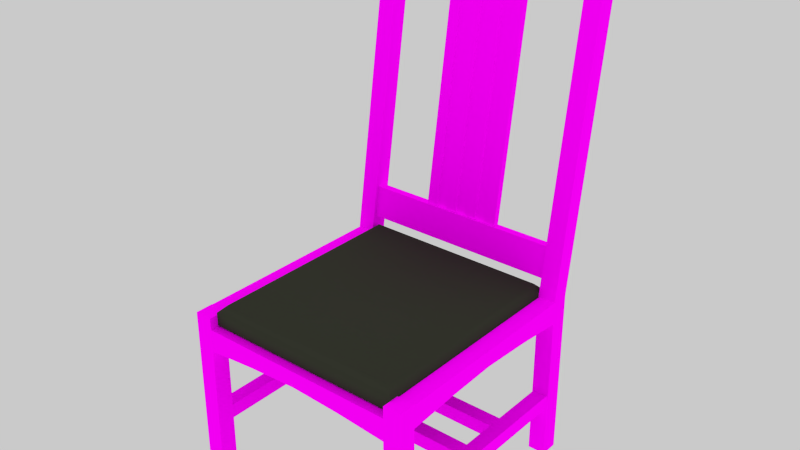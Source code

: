 # Source: chair-artsandcrafts.blend  (saved by Blender 4.0.36; exported with 4.5.12 LTS)
import bpy
from mathutils import Matrix  # noqa: F401  (used for matrix-valued properties, if any)

bpy.ops.wm.read_factory_settings(use_empty=True)
scene = bpy.context.scene
scene.name = 'Scene'

# ---- collections
col_collection_1 = bpy.data.collections.new('Collection 1'); scene.collection.children.link(col_collection_1)

# ---- images (referenced by path relative to the original .blend; pixels are not part of the script)
import os
ASSET_DIR = os.environ.get("B2B_ASSET_DIR", "")  # directory of the original .blend (textures are referenced by path, not embedded)
HERE = os.path.dirname(os.path.abspath(__file__))  # packed textures are extracted next to this script under _unpacked/

def load_image(name, relpath, width, height, colorspace="sRGB"):
    """Load a texture the original file referenced (path relative to the .blend, or extracted next to this script)."""
    p = next((c for c in (os.path.join(HERE, relpath), os.path.join(ASSET_DIR, relpath)) if relpath and os.path.exists(c)), "")
    if p:
        img = bpy.data.images.load(p, check_existing=True)
        img.name = name
    else:  # same state as the original file: an image datablock whose file is absent (Cycles renders it pink)
        img = bpy.data.images.new(name, width, height)
        img.source = "FILE"
        img.filepath = "//" + (relpath or name)
    img.colorspace_settings.name = colorspace
    return img
img_wood_png = load_image('wood.png', 'wood-dark.png', 1024, 1024, 'sRGB')

# ---- materials (node trees are filled in below, after node groups)
mat_wood = bpy.data.materials.new('wood')
mat_wood.alpha_threshold = 0.0
mat_wood.roughness = 0.5
mat_greeb = bpy.data.materials.new('greeb')
mat_greeb.alpha_threshold = 0.0
mat_greeb.diffuse_color = (0.03071, 0.0331, 0.02315, 1.0)
mat_greeb.roughness = 0.5
mat_greeb.specular_intensity = 0.625

# ---- material node trees
mat_wood.use_nodes = True; mat_wood.node_tree.nodes.clear()
_N = mat_wood.node_tree.nodes; _L = mat_wood.node_tree.links
n0 = _N.new('ShaderNodeOutputMaterial'); n0.name = 'Material Output'; n0.location = (300, 300)
n1 = _N.new('ShaderNodeBsdfDiffuse'); n1.name = 'Diffuse BSDF'; n1.location = (10, 300)
n2 = _N.new('ShaderNodeTexImage'); n2.name = 'Image Texture'; n2.location = (-180, 300)
n2.width = 140
n2.image = img_wood_png
_L.new(n1.outputs[0], n0.inputs[0])
_L.new(n2.outputs[0], n1.inputs[0])
n0.is_active_output = True

# ---- world
world_world = bpy.data.worlds.new('World'); scene.world = world_world
world_world.color = (1.0, 1.0, 1.0)
world_world.use_sun_shadow = False
world_world.sun_shadow_jitter_overblur = 0.0
world_world.cycles.sampling_method = 'MANUAL'
world_world.cycles.sample_map_resolution = 256

# ---- meshes
me_cube_003 = bpy.data.meshes.new('Cube.003')
me_cube_003.from_pydata([(-0.5889, 0.6183, 1.09), (-0.5889, 0.6775, 1.082), (0.5889, 0.6775, 1.082), (0.5889, 0.6183, 1.09), (-0.5889, 0.6452, 1.271), (-0.5889, 0.7043, 1.262), (0.5889, 0.7043, 1.262), (0.5889, 0.6452, 1.271), (-0.229, 0.6566, 1.27), (-0.229, 0.6929, 1.264), (-0.1635, 0.6929, 1.264), (-0.1635, 0.6566, 1.27), (-0.229, 0.8519, 2.585), (-0.229, 0.8882, 2.58), (-0.1635, 0.8882, 2.58), (-0.1635, 0.8519, 2.585), (-0.5846, 0.8462, 2.586), (-0.5846, 0.8939, 2.579), (0.5846, 0.8939, 2.579), (0.5846, 0.8462, 2.586), (-0.5846, 0.8686, 2.737), (-0.5846, 0.9163, 2.73), (0.5846, 0.9163, 2.73), (0.5846, 0.8686, 2.737), (-0.2923, 0.9108, 2.693), (-2.539e-07, 0.9084, 2.676), (0.2923, 0.9108, 2.693), (0.2923, 0.8939, 2.579), (-2.531e-07, 0.8939, 2.579), (-0.2923, 0.8939, 2.579), (0.2923, 0.8632, 2.7), (-2.511e-07, 0.8607, 2.683), (-0.2923, 0.8632, 2.7), (-0.2923, 0.8462, 2.586), (-2.502e-07, 0.8462, 2.586), (0.2923, 0.8462, 2.586), (-0.1635, 0.6646, 1.268), (-0.1635, 0.6849, 1.265), (-0.09788, 0.6849, 1.265), (-0.09788, 0.6646, 1.268), (-0.1635, 0.8482, 2.505), (-0.1635, 0.8685, 2.502), (-0.09788, 0.8685, 2.502), (-0.09788, 0.8482, 2.505), (-0.09788, 0.6566, 1.27), (-0.09788, 0.6929, 1.264), (-0.0323, 0.6929, 1.264), (-0.0323, 0.6566, 1.27), (-0.09788, 0.8519, 2.585), (-0.09788, 0.8882, 2.58), (-0.0323, 0.8882, 2.58), (-0.0323, 0.8519, 2.585), (-0.0323, 0.6646, 1.268), (-0.0323, 0.6849, 1.265), (0.03329, 0.6849, 1.265), (0.03329, 0.6646, 1.268), (-0.0323, 0.8482, 2.505), (-0.0323, 0.8685, 2.502), (0.03329, 0.8685, 2.502), (0.03329, 0.8482, 2.505), (0.03329, 0.6566, 1.27), (0.03329, 0.6929, 1.264), (0.09887, 0.6929, 1.264), (0.09887, 0.6566, 1.27), (0.03329, 0.8519, 2.585), (0.03329, 0.8882, 2.58), (0.09887, 0.8882, 2.58), (0.09887, 0.8519, 2.585), (0.09887, 0.6646, 1.268), (0.09887, 0.6849, 1.265), (0.1645, 0.6849, 1.265), (0.1645, 0.6646, 1.268), (0.09887, 0.8482, 2.505), (0.09887, 0.8685, 2.502), (0.1645, 0.8685, 2.502), (0.1645, 0.8482, 2.505), (0.1645, 0.6566, 1.27), (0.1645, 0.6929, 1.264), (0.23, 0.6929, 1.264), (0.23, 0.6566, 1.27), (0.1645, 0.8519, 2.585), (0.1645, 0.8882, 2.58), (0.23, 0.8882, 2.58), (0.23, 0.8519, 2.585), (-0.5846, -0.6377, 1.013), (-0.5436, -0.5967, 1.054), (-0.5846, 0.6377, 1.013), (-0.5436, 0.5967, 1.054), (0.5846, 0.6377, 1.013), (0.5436, 0.5967, 1.054), (0.5846, -0.6377, 1.013), (0.5436, -0.5967, 1.054), (-0.5846, -0.6377, 0.9361), (-0.5758, -0.6288, 0.9273), (-0.5758, 0.6288, 0.9273), (-0.5846, 0.6377, 0.9361), (0.5758, 0.6288, 0.9273), (0.5846, 0.6377, 0.9361), (0.5758, -0.6288, 0.9273), (0.5846, -0.6377, 0.9361), (-0.5846, -0.6377, 1.013), (-0.5846, 0.6377, 1.013), (0.5846, 0.6377, 1.013), (0.5846, -0.6377, 1.013), (-0.5846, 0.6377, 0.9361), (-0.5846, -0.6377, 0.9361), (0.5846, 0.6377, 0.9361), (0.5846, -0.6377, 0.9361), (0.5846, 0.6814, 0.7946), (0.5846, 0.5832, 0.7946), (-0.5846, 0.5832, 0.7946), (-0.5846, 0.6814, 0.7946), (0.5846, 0.6814, 0.9273), (0.5846, 0.5832, 0.9273), (-0.5846, 0.5832, 0.9273), (-0.5846, 0.6814, 0.9273), (0.2923, 0.6814, 0.8197), (1.192e-07, 0.6814, 0.8341), (-0.2923, 0.6814, 0.8197), (0.2923, 0.5832, 0.8197), (0.0, 0.5832, 0.8341), (-0.2923, 0.5832, 0.8197), (-0.6871, -0.6866, 0.0), (-0.6871, -0.5841, 0.0), (-0.5846, -0.5841, 0.0), (-0.5846, -0.6866, 0.0), (-0.6871, -0.6866, 0.9993), (-0.6871, -0.5841, 0.9993), (-0.5846, -0.5841, 0.9993), (-0.5846, -0.6866, 0.9993), (-0.5889, -0.5841, 0.864), (-0.6871, -0.5841, 0.864), (-0.6871, 0.5851, 0.864), (-0.5889, 0.5851, 0.864), (-0.5889, -0.5841, 0.9966), (-0.6871, -0.5841, 0.9966), (-0.6871, 0.5851, 0.9966), (-0.5889, 0.5851, 0.9966), (-0.5889, -0.2918, 0.8891), (-0.5889, 0.0004773, 0.9035), (-0.5889, 0.2928, 0.8891), (-0.6871, -0.2918, 0.8891), (-0.6871, 0.0004774, 0.9035), (-0.6871, 0.2928, 0.8891), (-0.6871, 0.5851, 0.0), (-0.6871, 0.6876, 0.0), (-0.5846, 0.6876, 0.0), (-0.5846, 0.5851, 0.0), (-0.6871, 0.5851, 0.9993), (-0.6871, 0.6876, 0.9993), (-0.5846, 0.6876, 0.9993), (-0.5846, 0.5851, 0.9993), (-0.6871, 0.856, 2.817), (-0.6871, 0.9585, 2.817), (-0.5846, 0.9585, 2.817), (-0.5846, 0.856, 2.817), (0.6784, -0.5841, 0.3934), (0.5934, -0.5841, 0.3934), (0.5934, 0.5851, 0.3934), (0.6784, 0.5851, 0.3934), (0.6784, 0.5851, 0.3094), (0.5934, 0.5851, 0.3094), (0.5934, -0.5841, 0.3094), (0.6784, -0.5841, 0.3094), (-0.5928, -0.5841, 0.3934), (-0.6777, -0.5841, 0.3934), (-0.6777, 0.5851, 0.3934), (-0.5928, 0.5851, 0.3934), (-0.5928, 0.5851, 0.3094), (-0.6777, 0.5851, 0.3094), (-0.6777, -0.5841, 0.3094), (-0.5928, -0.5841, 0.3094), (0.5934, 0.2554, 0.3934), (0.5934, 0.1704, 0.3934), (-0.5928, 0.1704, 0.3934), (-0.5928, 0.2554, 0.3934), (-0.5928, 0.2554, 0.3094), (-0.5928, 0.1704, 0.3094), (0.5934, 0.1704, 0.3094), (0.5934, 0.2554, 0.3094), (0.5934, -0.03633, 0.3934), (0.5934, -0.1213, 0.3934), (-0.5928, -0.1213, 0.3934), (-0.5928, -0.03633, 0.3934), (-0.5928, -0.03633, 0.3094), (-0.5928, -0.1213, 0.3094), (0.5934, -0.1213, 0.3094), (0.5934, -0.03633, 0.3094), (0.5846, 0.5851, 0.0), (0.5846, 0.6876, 0.0), (0.6871, 0.6876, 0.0), (0.6871, 0.5851, 0.0), (0.5846, 0.5851, 0.9993), (0.5846, 0.6876, 0.9993), (0.6871, 0.6876, 0.9993), (0.6871, 0.5851, 0.9993), (0.5846, 0.856, 2.817), (0.5846, 0.9585, 2.817), (0.6871, 0.9585, 2.817), (0.6871, 0.856, 2.817), (0.6871, -0.5841, 0.8619), (0.5889, -0.5841, 0.8619), (0.5889, 0.5851, 0.8619), (0.6871, 0.5851, 0.8619), (0.6871, -0.5841, 0.9945), (0.5889, -0.5841, 0.9945), (0.5889, 0.5851, 0.9945), (0.6871, 0.5851, 0.9945), (0.6871, -0.2918, 0.887), (0.6871, 0.0004773, 0.9014), (0.6871, 0.2928, 0.887), (0.5889, -0.2918, 0.887), (0.5889, 0.0004774, 0.9014), (0.5889, 0.2928, 0.887), (0.5846, -0.6866, 0.0), (0.5846, -0.5841, 0.0), (0.6871, -0.5841, 0.0), (0.6871, -0.6866, 0.0), (0.5846, -0.6866, 0.9993), (0.5846, -0.5841, 0.9993), (0.6871, -0.5841, 0.9993), (0.6871, -0.6866, 0.9993), (0.5846, -0.5841, 0.7946), (0.5846, -0.6823, 0.7946), (-0.5846, -0.6823, 0.7946), (-0.5846, -0.5841, 0.7946), (0.5846, -0.5841, 0.9273), (0.5846, -0.6823, 0.9273), (-0.5846, -0.6823, 0.9273), (-0.5846, -0.5841, 0.9273), (0.2923, -0.5841, 0.8197), (1.192e-07, -0.5841, 0.8341), (-0.2923, -0.5841, 0.8197), (0.2923, -0.6823, 0.8197), (0.0, -0.6823, 0.8341), (-0.2923, -0.6823, 0.8197)], [], [(5, 6, 2, 1), (7, 4, 0, 3), (0, 1, 2, 3), (7, 6, 5, 4), (49, 50, 46, 45), (13, 14, 10, 9), (8, 12, 13, 9), (15, 12, 8, 11), (26, 22, 18, 27), (24, 25, 28, 29), (21, 24, 29, 17), (32, 20, 16, 33), (35, 27, 18, 19), (32, 24, 21, 20), (25, 26, 27, 28), (23, 30, 35, 19), (30, 31, 34, 35), (31, 32, 33, 34), (16, 17, 29, 33), (33, 29, 28, 34), (34, 28, 27, 35), (23, 22, 26, 30), (30, 26, 25, 31), (31, 25, 24, 32), (10, 14, 15, 11), (41, 42, 38, 37), (41, 40, 43, 42), (43, 40, 36, 39), (44, 48, 49, 45), (51, 48, 44, 47), (46, 50, 51, 47), (57, 58, 54, 53), (57, 56, 59, 58), (59, 56, 52, 55), (65, 66, 62, 61), (60, 64, 65, 61), (67, 64, 60, 63), (62, 66, 67, 63), (73, 74, 70, 69), (73, 72, 75, 74), (75, 72, 68, 71), (81, 82, 78, 77), (76, 80, 81, 77), (83, 80, 76, 79), (78, 82, 83, 79), (91, 89, 87, 85), (101, 88, 97, 104), (103, 100, 105, 107), (102, 90, 99, 106), (85, 87, 86, 84), (87, 89, 88, 101), (89, 91, 90, 102), (91, 85, 100, 103), (84, 86, 95, 92), (94, 93, 92, 95), (96, 94, 104, 97), (98, 96, 106, 99), (93, 98, 107, 105), (93, 94, 96, 98), (118, 121, 110, 111), (108, 109, 119, 116), (116, 119, 120, 117), (117, 120, 121, 118), (112, 115, 114, 113), (118, 111, 115, 112, 108, 116, 117), (121, 120, 119, 109, 113, 114, 110), (126, 127, 123, 122), (127, 128, 124, 123), (128, 129, 125, 124), (129, 126, 122, 125), (122, 123, 124, 125), (129, 128, 127, 126), (140, 143, 132, 133), (130, 131, 141, 138), (138, 141, 142, 139), (139, 142, 143, 140), (134, 137, 136, 135), (140, 133, 137, 134, 130, 138, 139), (143, 142, 141, 131, 135, 136, 132), (148, 149, 145, 144), (149, 150, 146, 145), (150, 151, 147, 146), (151, 148, 144, 147), (144, 145, 146, 147), (148, 151, 155, 152), (155, 154, 153, 152), (151, 150, 154, 155), (150, 149, 153, 154), (149, 148, 152, 153), (158, 161, 162, 157), (156, 163, 160, 159), (163, 162, 161, 160), (156, 159, 158, 157), (166, 169, 170, 165), (164, 171, 168, 167), (171, 170, 169, 168), (164, 167, 166, 165), (174, 177, 178, 173), (172, 179, 176, 175), (179, 178, 177, 176), (172, 175, 174, 173), (182, 185, 186, 181), (180, 187, 184, 183), (187, 186, 185, 184), (180, 183, 182, 181), (192, 193, 189, 188), (193, 194, 190, 189), (194, 195, 191, 190), (195, 192, 188, 191), (188, 189, 190, 191), (192, 195, 199, 196), (199, 198, 197, 196), (195, 194, 198, 199), (194, 193, 197, 198), (193, 192, 196, 197), (210, 213, 202, 203), (200, 201, 211, 208), (208, 211, 212, 209), (209, 212, 213, 210), (204, 207, 206, 205), (210, 203, 207, 204, 200, 208, 209), (213, 212, 211, 201, 205, 206, 202), (218, 219, 215, 214), (219, 220, 216, 215), (220, 221, 217, 216), (221, 218, 214, 217), (214, 215, 216, 217), (221, 220, 219, 218), (232, 235, 224, 225), (222, 223, 233, 230), (230, 233, 234, 231), (231, 234, 235, 232), (226, 229, 228, 227), (232, 225, 229, 226, 222, 230, 231), (235, 234, 233, 223, 227, 228, 224)])
me_cube_003.polygons.foreach_set('use_smooth', [0, 0, 0, 0, 0, 0, 0, 0, 0, 0, 0, 0, 0, 1, 0, 0, 0, 0, 0, 0, 0, 1, 1, 1, 0, 0, 0, 0, 0, 0, 0, 0, 0, 0, 0, 0, 0, 0, 0, 0, 0, 0, 0, 0, 0, 1, 1, 1, 1, 1, 1, 1, 1, 1, 1, 1, 1, 1, 1, 1, 1, 1, 1, 0, 0, 0, 0, 0, 0, 0, 0, 0, 1, 1, 1, 1, 0, 0, 0, 0, 0, 0, 0, 0, 0, 0, 0, 0, 0, 0, 0, 0, 0, 0, 0, 0, 0, 0, 0, 0, 0, 0, 0, 0, 0, 0, 0, 0, 0, 0, 0, 0, 0, 0, 0, 1, 1, 1, 1, 0, 0, 0, 0, 0, 0, 0, 0, 0, 1, 1, 1, 1, 0, 0, 0])
me_cube_003.polygons.foreach_set('material_index', [0, 0, 0, 0, 0, 0, 0, 0, 0, 0, 0, 0, 0, 0, 0, 0, 0, 0, 0, 0, 0, 0, 0, 0, 0, 0, 0, 0, 0, 0, 0, 0, 0, 0, 0, 0, 0, 0, 0, 0, 0, 0, 0, 0, 0, 1, 1, 1, 1, 1, 1, 1, 1, 1, 1, 1, 1, 1, 1, 0, 0, 0, 0, 0, 0, 0, 0, 0, 0, 0, 0, 0, 0, 0, 0, 0, 0, 0, 0, 0, 0, 0, 0, 0, 0, 0, 0, 0, 0, 0, 0, 0, 0, 0, 0, 0, 0, 0, 0, 0, 0, 0, 0, 0, 0, 0, 0, 0, 0, 0, 0, 0, 0, 0, 0, 0, 0, 0, 0, 0, 0, 0, 0, 0, 0, 0, 0, 0, 0, 0, 0, 0, 0, 0, 0])
_k = set([(84, 85), (84, 92), (85, 100), (86, 87), (86, 95), (87, 101), (88, 89), (88, 97), (89, 102), (90, 91), (90, 99), (91, 103), (92, 93), (93, 105), (94, 95), (94, 104), (96, 97), (96, 106), (98, 99), (98, 107), (100, 105), (101, 104), (102, 106), (103, 107)])
me_cube_003.attributes.new('sharp_edge', 'BOOLEAN', 'EDGE').data.foreach_set('value', [ (min(e.vertices), max(e.vertices)) in _k for e in me_cube_003.edges])
_uv = me_cube_003.uv_layers.new(name='UVMap')
_uv.uv.foreach_set('vector', [0.1744, 0.0, 0.1744, 0.8855, 0.08718, 0.8855, 0.08718, 0.0, 0.08718, 0.0, 0.08718, 0.8855, 9.145e-08, 0.8855, 0.0, 0.0, 0.786, 0.8855, 0.7574, 0.8855, 0.7574, 0.0, 0.786, 0.0, 0.786, 0.0, 0.8145, 0.0, 0.8145, 0.8855, 0.786, 0.8855, 0.5387, 0.0, 0.5699, 0.0, 0.5699, 1.0, 0.5387, 1.0, 0.5074, 0.0, 0.5387, 0.0, 0.5387, 1.0, 0.5074, 1.0, 0.8779, 0.0, 0.8779, 1.0, 0.8604, 1.0, 0.8604, 0.0, 0.3511, 0.0, 0.3824, 0.0, 0.3824, 1.0, 0.3511, 1.0, 0.3021, 0.6593, 0.3199, 0.879, 0.2471, 0.879, 0.2471, 0.6593, 0.3021, 0.2198, 0.294, 0.4395, 0.2471, 0.4395, 0.2471, 0.2198, 0.3199, 0.0, 0.3021, 0.2198, 0.2471, 0.2198, 0.2471, 0.0, 0.2294, 0.6593, 0.2471, 0.879, 0.1744, 0.879, 0.1744, 0.6593, 0.8604, 0.2198, 0.8374, 0.2198, 0.8374, 0.0, 0.8604, 0.0, 0.8145, 0.6593, 0.8374, 0.6593, 0.8374, 0.879, 0.8145, 0.879, 0.294, 0.4395, 0.3021, 0.6593, 0.2471, 0.6593, 0.2471, 0.4395, 0.2471, 0.0, 0.2294, 0.2198, 0.1744, 0.2198, 0.1744, 0.0, 0.2294, 0.2198, 0.2213, 0.4395, 0.1744, 0.4395, 0.1744, 0.2198, 0.2213, 0.4395, 0.2294, 0.6593, 0.1744, 0.6593, 0.1744, 0.4395, 0.8604, 0.879, 0.8374, 0.879, 0.8374, 0.6593, 0.8604, 0.6593, 0.8604, 0.6593, 0.8374, 0.6593, 0.8374, 0.4395, 0.8604, 0.4395, 0.8604, 0.4395, 0.8374, 0.4395, 0.8374, 0.2198, 0.8604, 0.2198, 0.8145, 0.0, 0.8374, 0.0, 0.8374, 0.2198, 0.8145, 0.2198, 0.8145, 0.2198, 0.8374, 0.2198, 0.8374, 0.4395, 0.8145, 0.4395, 0.8145, 0.4395, 0.8374, 0.4395, 0.8374, 0.6593, 0.8145, 0.6593, 0.9651, 0.0, 0.9651, 1.0, 0.9477, 1.0, 0.9477, 0.0, 0.7262, 0.0, 0.7574, 0.0, 0.7574, 0.9399, 0.7262, 0.9399, 0.2037, 0.9283, 0.1939, 0.9283, 0.1939, 0.879, 0.2037, 0.879, 0.6012, 0.0, 0.6324, 0.0, 0.6324, 0.9399, 0.6012, 0.9399, 0.8953, 0.0, 0.8953, 1.0, 0.8779, 1.0, 0.8779, 0.0, 0.4449, 0.0, 0.4762, 0.0, 0.4762, 1.0, 0.4449, 1.0, 0.9826, 0.0, 0.9826, 1.0, 0.9651, 1.0, 0.9651, 0.0, 0.6949, 0.9399, 0.6637, 0.9399, 0.6637, 1.12e-08, 0.6949, 0.0, 0.1841, 0.9283, 0.1744, 0.9283, 0.1744, 0.879, 0.1841, 0.879, 0.5699, 0.0, 0.6012, 0.0, 0.6012, 0.9399, 0.5699, 0.9399, 0.4762, 0.0, 0.5074, 0.0, 0.5074, 1.0, 0.4762, 1.0, 0.9302, 0.0, 0.9302, 1.0, 0.9128, 1.0, 0.9128, 0.0, 0.3824, 0.0, 0.4136, 0.0, 0.4136, 1.0, 0.3824, 1.0, 0.9477, 0.0, 0.9477, 1.0, 0.9302, 1.0, 0.9302, 0.0, 0.6949, 0.0, 0.7262, 0.0, 0.7262, 0.9399, 0.6949, 0.9399, 0.1939, 0.9283, 0.1841, 0.9283, 0.1841, 0.879, 0.1939, 0.879, 0.6324, 0.0, 0.6637, 0.0, 0.6637, 0.9399, 0.6324, 0.9399, 0.4449, 1.0, 0.4136, 1.0, 0.4136, 1.12e-08, 0.4449, 0.0, 0.9128, 0.0, 0.9128, 1.0, 0.8953, 1.0, 0.8953, 0.0, 0.3199, 0.0, 0.3511, 0.0, 0.3511, 1.0, 0.3199, 1.0, 1.0, 0.0, 1.0, 1.0, 0.9826, 1.0, 0.9826, 0.0, 0.0, 0.0, 0.0, 0.0, 0.0, 0.0, 0.0, 0.0, 0.0, 0.0, 0.0, 0.0, 0.0, 0.0, 0.0, 0.0, 0.0, 0.0, 0.0, 0.0, 0.0, 0.0, 0.0, 0.0, 0.0, 0.0, 0.0, 0.0, 0.0, 0.0, 0.0, 0.0, 0.0, 0.0, 0.0, 0.0, 0.0, 0.0, 0.0, 0.0, 0.0, 0.0, 0.0, 0.0, 0.0, 0.0, 0.0, 0.0, 0.0, 0.0, 0.0, 0.0, 0.0, 0.0, 0.0, 0.0, 0.0, 0.0, 0.0, 0.0, 0.0, 0.0, 0.0, 0.0, 0.0, 0.0, 0.0, 0.0, 0.0, 0.0, 0.0, 0.0, 0.0, 0.0, 0.0, 0.0, 0.0, 0.0, 0.0, 0.0, 0.0, 0.0, 0.0, 0.0, 0.0, 0.0, 0.0, 0.0, 0.0, 0.0, 0.0, 0.0, 0.0, 0.0, 0.0, 0.0, 0.0, 0.0, 0.0, 0.0, 0.0, 0.0, 0.0, 0.0, 0.0, 0.0, 0.0, 0.0, 0.0, 0.0, 0.0, 0.0, 1.003, 0.8265, 1.091, 0.8265, 1.091, 1.085, 1.003, 1.085, 1.003, 0.05059, 1.091, 0.05059, 1.091, 0.3092, 1.003, 0.3092, 1.003, 0.3092, 1.091, 0.3092, 1.091, 0.5679, 1.003, 0.5679, 1.003, 0.5679, 1.091, 0.5679, 1.091, 0.8265, 1.003, 0.8265, 0.8848, 0.05059, 0.8848, 1.085, 0.7972, 1.085, 0.7972, 0.05059, 0.42, 0.8265, 0.4424, 1.085, 0.3241, 1.085, 0.3241, 0.05059, 0.4424, 0.05059, 0.42, 0.3092, 0.4072, 0.5679, 0.8196, -0.208, 0.8324, -0.4667, 0.8196, -0.7253, 0.7972, -0.984, 0.9155, -0.984, 0.9155, 0.05059, 0.7972, 0.05059, 1.274, 0.9348, 1.182, 0.9348, 1.182, 0.05059, 1.274, 0.05059, 1.396, -0.984, 1.487, -0.984, 1.487, -0.1002, 1.396, -0.1002, 1.091, 0.05059, 1.182, 0.05059, 1.182, 0.9348, 1.091, 0.9348, 1.304, -0.984, 1.396, -0.984, 1.396, -0.1002, 1.304, -0.1002, 0.6521, 1.176, 0.6521, 1.085, 0.7436, 1.085, 0.7436, 1.176, 0.8887, 1.085, 0.8887, 1.176, 0.7972, 1.176, 0.7972, 1.085, 0.2934, 0.3092, 0.2058, 0.3092, 0.2058, 0.05059, 0.2934, 0.05059, 0.2934, 1.085, 0.2058, 1.085, 0.2058, 0.8265, 0.2934, 0.8265, 0.2934, 0.8265, 0.2058, 0.8265, 0.2058, 0.5679, 0.2934, 0.5679, 0.2934, 0.5679, 0.2058, 0.5679, 0.2058, 0.3092, 0.2934, 0.3092, 0.9155, 1.085, 0.9155, 0.05059, 1.003, 0.05059, 1.003, 1.085, 0.5831, -0.7253, 0.5607, -0.984, 0.679, -0.984, 0.679, 0.05059, 0.5607, 0.05059, 0.5831, -0.208, 0.5959, -0.4667, 0.3017, -0.7253, 0.2889, -0.4667, 0.3017, -0.208, 0.3241, 0.05059, 0.2058, 0.05059, 0.2058, -0.984, 0.3241, -0.984, -0.5125, 0.6488, -0.4215, 0.6401, -0.3362, 1.52, -0.4272, 1.529, -0.1599, 0.631, -0.06846, 0.631, -0.06846, 1.515, -0.1599, 1.515, -0.8927, -0.09594, -0.984, -0.1013, -0.9308, -0.984, -0.8395, -0.9785, 0.2058, -0.1002, 0.1144, -0.1002, 0.1144, -0.984, 0.2058, -0.984, 0.4156, 1.176, 0.3241, 1.176, 0.3241, 1.085, 0.4156, 1.085, 0.1144, -0.1002, 0.2058, -0.1002, 0.2058, 1.515, 0.1144, 1.515, 0.507, 1.085, 0.507, 1.176, 0.4156, 1.176, 0.4156, 1.085, -0.984, -0.1013, -0.8927, -0.09594, -0.7482, 1.524, -0.8395, 1.519, -0.06846, 0.631, -0.1599, 0.631, -0.1599, -0.984, -0.06846, -0.984, -0.4215, 0.6401, -0.5125, 0.6488, -0.4272, -0.9753, -0.3362, -0.984, 1.091, 0.9348, 1.166, 0.9348, 1.166, 1.969, 1.091, 1.969, 1.789, -0.984, 1.864, -0.984, 1.864, 0.05059, 1.789, 0.05059, 1.639, 0.05059, 1.563, 0.05059, 1.563, -0.984, 1.639, -0.984, 1.639, 0.05059, 1.639, -0.984, 1.714, -0.984, 1.714, 0.05059, 1.864, -0.984, 1.939, -0.984, 1.939, 0.05059, 1.864, 0.05059, 1.714, -0.984, 1.789, -0.984, 1.789, 0.05059, 1.714, 0.05059, 1.456, 1.969, 1.381, 1.969, 1.381, 0.9344, 1.456, 0.9344, 1.487, 0.05059, 1.487, -0.984, 1.563, -0.984, 1.563, 0.05059, 1.834, 1.1, 1.759, 1.1, 1.759, 0.05059, 1.834, 0.05059, 1.348, 1.984, 1.274, 1.984, 1.274, 0.9344, 1.348, 0.9344, 1.456, 0.05059, 1.532, 0.05059, 1.532, 1.1, 1.456, 1.1, 1.608, 0.05059, 1.608, 1.1, 1.532, 1.1, 1.532, 0.05059, 1.834, 0.05059, 1.909, 0.05059, 1.909, 1.1, 1.834, 1.1, 1.984, 1.1, 1.909, 1.1, 1.909, 0.05059, 1.984, 0.05059, 1.759, 1.1, 1.684, 1.1, 1.684, 0.05059, 1.759, 0.05059, 1.684, 0.05059, 1.684, 1.1, 1.608, 1.1, 1.608, 0.05059, -0.3362, 0.6488, -0.2452, 0.6401, -0.1599, 1.52, -0.2509, 1.529, 0.1144, -0.1002, 0.02298, -0.1002, 0.02298, -0.984, 0.1144, -0.984, -0.657, -0.09594, -0.7482, -0.1013, -0.6951, -0.984, -0.6038, -0.9785, -0.06846, 0.631, 0.02298, 0.631, 0.02298, 1.515, -0.06846, 1.515, 0.2973, 1.176, 0.2058, 1.176, 0.2058, 1.085, 0.2973, 1.085, 0.02298, 0.631, -0.06846, 0.631, -0.06846, -0.984, 0.02298, -0.984, 0.5607, 1.085, 0.6521, 1.085, 0.6521, 1.176, 0.5607, 1.176, -0.7482, -0.1013, -0.657, -0.09594, -0.5125, 1.524, -0.6038, 1.519, 0.02298, -0.1002, 0.1144, -0.1002, 0.1144, 1.515, 0.02298, 1.515, -0.2452, 0.6401, -0.3362, 0.6488, -0.2509, -0.9753, -0.1599, -0.984, 1.121, -0.7253, 1.034, -0.7253, 1.034, -0.984, 1.121, -0.984, 1.121, 0.05059, 1.034, 0.05059, 1.034, -0.208, 1.121, -0.208, 1.121, -0.208, 1.034, -0.208, 1.034, -0.4667, 1.121, -0.4667, 1.121, -0.4667, 1.034, -0.4667, 1.034, -0.7253, 1.121, -0.7253, 0.6483, 1.085, 0.6483, 0.05059, 0.7359, 0.05059, 0.7359, 1.085, 0.4648, -0.7253, 0.4424, -0.984, 0.5607, -0.984, 0.5607, 0.05059, 0.4424, 0.05059, 0.4648, -0.208, 0.4776, -0.4667, 0.42, -0.7253, 0.4072, -0.4667, 0.42, -0.208, 0.4424, 0.05059, 0.3241, 0.05059, 0.3241, -0.984, 0.4424, -0.984, 1.213, -0.09977, 1.121, -0.09977, 1.121, -0.984, 1.213, -0.984, 1.274, 0.05059, 1.365, 0.05059, 1.365, 0.9344, 1.274, 0.9344, 1.213, -0.984, 1.304, -0.984, 1.304, -0.09977, 1.213, -0.09977, 1.365, 0.05059, 1.456, 0.05059, 1.456, 0.9344, 1.365, 0.9344, 1.121, -0.009062, 1.121, -0.09977, 1.213, -0.09977, 1.213, -0.009062, 1.007, 1.085, 1.007, 1.176, 0.9155, 1.176, 0.9155, 1.085, 0.53, 0.3092, 0.4424, 0.3092, 0.4424, 0.05059, 0.53, 0.05059, 0.53, 1.085, 0.4424, 1.085, 0.4424, 0.8265, 0.53, 0.8265, 0.53, 0.8265, 0.4424, 0.8265, 0.4424, 0.5679, 0.53, 0.5679, 0.53, 0.5679, 0.4424, 0.5679, 0.4424, 0.3092, 0.53, 0.3092, 0.5607, 1.085, 0.5607, 0.05059, 0.6483, 0.05059, 0.6483, 1.085, 1.011, -0.208, 1.034, 0.05059, 0.9155, 0.05059, 0.9155, -0.984, 1.034, -0.984, 1.011, -0.7253, 0.9985, -0.4667, 0.7749, -0.7253, 0.762, -0.4667, 0.7749, -0.208, 0.7972, 0.05059, 0.679, 0.05059, 0.679, -0.984, 0.7972, -0.984])
me_cube_003.materials.append(mat_wood)
me_cube_003.materials.append(mat_greeb)
me_cube_003.use_remesh_preserve_volume = False
me_cube_003.use_remesh_preserve_attributes = False
me_cube_003.use_mirror_vertex_groups = False
me_cube_003.update()

# ---- objects
ob_cube_003 = bpy.data.objects.new('Cube.003', me_cube_003)

# ---- transforms, parenting, visibility, modifiers, constraints
ob_cube_003.location = (0.0, 0.0, 0.0)
ob_cube_003.lineart.crease_threshold = 0.0
_m = ob_cube_003.modifiers.new('Triangulate', 'TRIANGULATE')

# ---- collection membership
col_collection_1.objects.link(ob_cube_003)

# ---- scene / render settings (as saved in the file)
scene.frame_start = 1; scene.frame_end = 250; scene.frame_set(1)
scene.render.engine = 'CYCLES'
scene.render.dither_intensity = 0.0
scene.cycles.use_denoising = False
scene.cycles.samples = 50
scene.cycles.sampling_pattern = 'TABULATED_SOBOL'
scene.cycles.light_sampling_threshold = 0.0
scene.cycles.use_adaptive_sampling = False
scene.cycles.use_light_tree = False
scene.cycles.blur_glossy = 0.0
scene.cycles.pixel_filter_type = 'GAUSSIAN'
scene.cycles.sample_clamp_direct = 0.59
scene.cycles.sample_clamp_indirect = 0.59
scene.view_settings.view_transform = 'Standard'
bpy.context.view_layer.update()

# ---- added for rendering (the .blend has no active camera): camera
cam_auto = bpy.data.cameras.new('AutoCamera')
cam_auto.lens = 50.0
cam_auto.sensor_width = 36.0
cam_auto.clip_end = 1000.0
ob_auto_camera = bpy.data.objects.new('AutoCamera', cam_auto)
scene.collection.objects.link(ob_auto_camera)
ob_auto_camera.location = (3.27528, -3.79441, 4.02881)
ob_auto_camera.rotation_euler = (1.09748, -7.21219e-08, 0.694738)
scene.camera = ob_auto_camera
bpy.context.view_layer.update()
